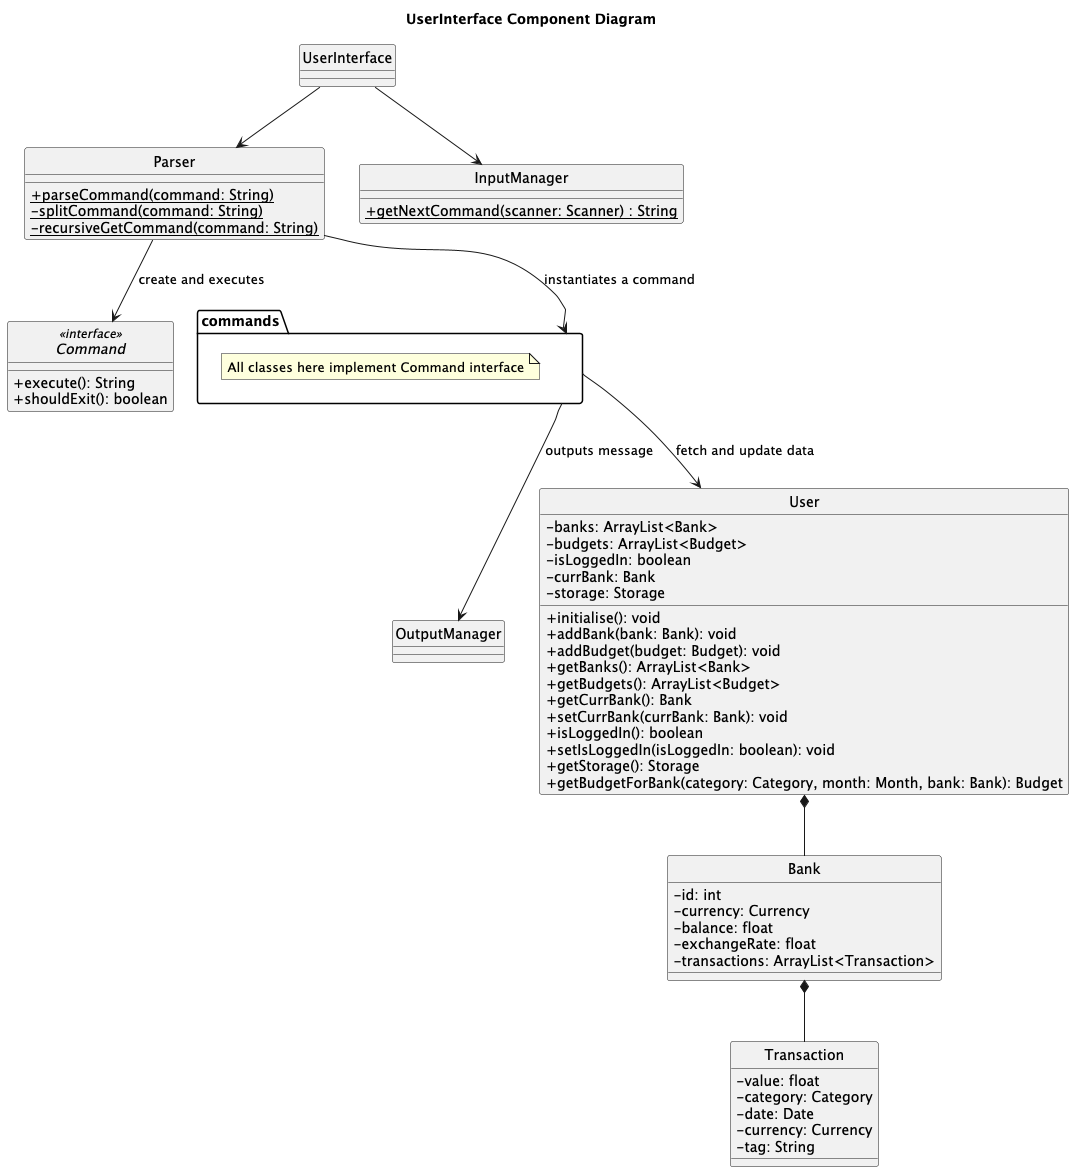

The diagram above was rendered by PlantUML. Its source (embedded in the PNG):
@startuml
'https://plantuml.com/class-diagram
hide circle

title UserInterface Component Diagram


skinparam classAttributeIconSize 0

class UserInterface
class Parser {
    + {static} parseCommand(command: String)
    - {static} splitCommand(command: String)
    - {static} recursiveGetCommand(command: String)
}
class OutputManager
class User {
    - banks: ArrayList<Bank>
    - budgets: ArrayList<Budget>
    - isLoggedIn: boolean
    - currBank: Bank
    - storage: Storage
    + initialise(): void
    + addBank(bank: Bank): void
    + addBudget(budget: Budget): void
    + getBanks(): ArrayList<Bank>
    + getBudgets(): ArrayList<Budget>
    + getCurrBank(): Bank
    + setCurrBank(currBank: Bank): void
    + isLoggedIn(): boolean
    + setIsLoggedIn(isLoggedIn: boolean): void
    + getStorage(): Storage
    + getBudgetForBank(category: Category, month: Month, bank: Bank): Budget
}
class InputManager {
    + {static} getNextCommand(scanner: Scanner) : String
}
interface Command <<interface>> {
    + execute(): String
    + shouldExit(): boolean
}
class Transaction {
    -value: float
    -category: Category
    -date: Date
    -currency: Currency
    -tag: String
}
class Bank {
    -id: int
    -currency: Currency
    -balance: float
    -exchangeRate: float
    -transactions: ArrayList<Transaction>
}

package commands <<Folder>> {
    note "All classes here implement Command interface" as N
}

UserInterface --> InputManager
UserInterface --> Parser

Parser --> commands : instantiates a command
Parser --> Command : create and executes
commands --> User : fetch and update data
commands --> OutputManager: outputs message

User *-- Bank
Bank *-- Transaction

@enduml